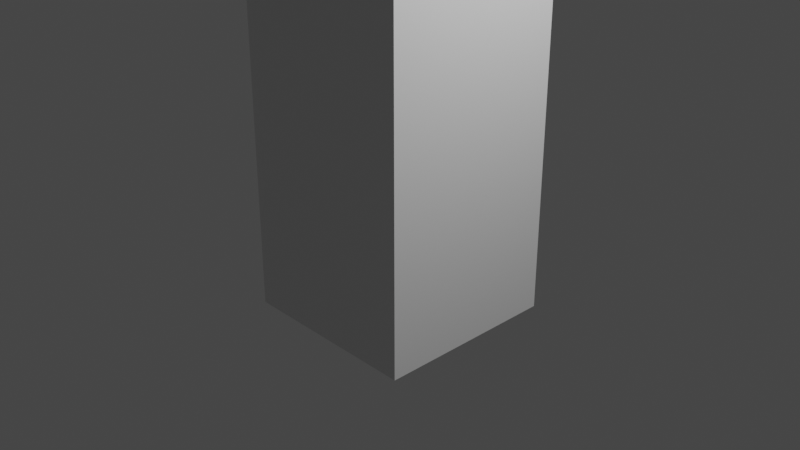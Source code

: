 # Source: building2.blend  (saved by Blender 2.93.21; exported with 4.5.12 LTS)
import bpy
from mathutils import Matrix  # noqa: F401  (used for matrix-valued properties, if any)

bpy.ops.wm.read_factory_settings(use_empty=True)
scene = bpy.context.scene
scene.name = 'Scene'

# ---- collections
col_collection = bpy.data.collections.new('Collection'); scene.collection.children.link(col_collection)

# ---- materials (node trees are filled in below, after node groups)
mat_material = bpy.data.materials.new('Material')
mat_material.alpha_threshold = 0.0
mat_material.use_transparent_shadow = False
mat_material.line_color = (0.0, 0.0, 0.0, 1.0)

# ---- material node trees
mat_material.use_nodes = True; mat_material.node_tree.nodes.clear()
_N = mat_material.node_tree.nodes; _L = mat_material.node_tree.links
n0 = _N.new('ShaderNodeOutputMaterial'); n0.name = 'Material Output'; n0.location = (300, 300)
n1 = _N.new('ShaderNodeBsdfPrincipled'); n1.name = 'Principled BSDF'; n1.location = (10, 300)
n1.distribution = 'GGX'
n1.subsurface_method = 'BURLEY'
n1.inputs[2].default_value = 0.4
n1.inputs[3].default_value = 1.45
n1.inputs[27].default_value = (0.0, 0.0, 0.0, 1.0)
n1.inputs[28].default_value = 1.0
_L.new(n1.outputs[0], n0.inputs[0])
n0.is_active_output = True

# ---- world
world_world = bpy.data.worlds.new('World'); scene.world = world_world
world_world.use_nodes = True; world_world.node_tree.nodes.clear()
_N = world_world.node_tree.nodes; _L = world_world.node_tree.links
n0 = _N.new('ShaderNodeOutputWorld'); n0.name = 'World Output'; n0.location = (300, 300)
n1 = _N.new('ShaderNodeBackground'); n1.name = 'Background'; n1.location = (10, 300)
n1.inputs[0].default_value = (0.05088, 0.05088, 0.05088, 1.0)
_L.new(n1.outputs[0], n0.inputs[0])
n0.is_active_output = True
world_world.color = (0.05088, 0.05088, 0.05088)
world_world.use_sun_shadow = False
world_world.sun_shadow_jitter_overblur = 0.0

# ---- cameras
cam_camera = bpy.data.cameras.new('Camera')
cam_camera.clip_end = 100.0
cam_camera.ortho_scale = 7.314

# ---- lights
light_light = bpy.data.lights.new('Light', 'POINT')
light_light.transmission_factor = 0.0
light_light.energy = 1000.0
light_light.shadow_soft_size = 0.1
light_light.shadow_maximum_resolution = 0.006
light_light.use_absolute_resolution = True

# ---- meshes
me_cube = bpy.data.meshes.new('Cube')
me_cube.from_pydata([(1.0, 1.0, 8.565), (1.0, 1.0, -1.0), (1.0, -1.0, 8.565), (1.0, -1.0, -1.0), (-1.0, 1.0, 8.565), (-1.0, 1.0, -1.0), (-1.0, -1.0, 8.565), (-1.0, -1.0, -1.0)], [], [(0, 4, 6, 2), (3, 2, 6, 7), (7, 6, 4, 5), (5, 1, 3, 7), (1, 0, 2, 3), (5, 4, 0, 1)])
_uv = me_cube.uv_layers.new(name='UVMap')
_uv.uv.foreach_set('vector', [0.8002, 0.2002, 0.9998, 0.2002, 0.9998, 0.3998, 0.8002, 0.3998, 0.6002, 0.9546, 0.6002, 0.0002146, 0.7998, 0.0002145, 0.7998, 0.9546, 0.2002, 0.9546, 0.2002, 0.0002145, 0.3998, 0.0002145, 0.3998, 0.9546, 0.8002, 0.0002145, 0.9998, 0.0002145, 0.9998, 0.1998, 0.8002, 0.1998, 0.4002, 0.9546, 0.4002, 0.0002146, 0.5998, 0.0002145, 0.5998, 0.9546, 0.0002145, 0.9546, 0.0002148, 0.0002146, 0.1998, 0.0002145, 0.1998, 0.9546])
me_cube.materials.append(mat_material)
me_cube.use_remesh_preserve_volume = False
me_cube.use_remesh_preserve_attributes = False
me_cube.use_mirror_vertex_groups = False
me_cube.update()

# ---- objects
ob_cube = bpy.data.objects.new('Cube', me_cube)
ob_light = bpy.data.objects.new('Light', light_light)
ob_camera = bpy.data.objects.new('Camera', cam_camera)

# ---- transforms, parenting, visibility, modifiers, constraints
ob_cube.location = (0.0, 0.0, 0.0)
ob_cube.lock_rotations_4d = False
ob_cube.empty_display_type = 'ARROWS'
ob_cube.lineart.crease_threshold = 0.0
ob_light.location = (4.076, 1.005, 5.904)
ob_light.rotation_euler = (0.6503, 0.05522, 1.866)
ob_light.lock_rotations_4d = False
ob_light.empty_display_type = 'ARROWS'
ob_light.color = (0.0, 0.0, 0.0, 0.0)
ob_light.lineart.crease_threshold = 0.0
ob_camera.location = (7.359, -6.926, 4.958)
ob_camera.rotation_euler = (1.109, 0.0, 0.8149)
ob_camera.lock_rotations_4d = False
ob_camera.empty_display_type = 'ARROWS'
ob_camera.color = (0.0, 0.0, 0.0, 0.0)
ob_camera.display_type = 'WIRE'
ob_camera.lineart.crease_threshold = 0.0

# ---- collection membership
col_collection.objects.link(ob_cube)
col_collection.objects.link(ob_light)
col_collection.objects.link(ob_camera)

# ---- scene / render settings (as saved in the file)
scene.camera = ob_camera
scene.frame_start = 1; scene.frame_end = 250; scene.frame_set(1)
scene.render.engine = 'BLENDER_EEVEE_NEXT'
scene.cycles.use_denoising = False
scene.cycles.samples = 128
scene.cycles.sampling_pattern = 'TABULATED_SOBOL'
scene.cycles.use_adaptive_sampling = False
scene.cycles.use_light_tree = False
scene.view_settings.view_transform = 'Filmic'
bpy.context.view_layer.update()
